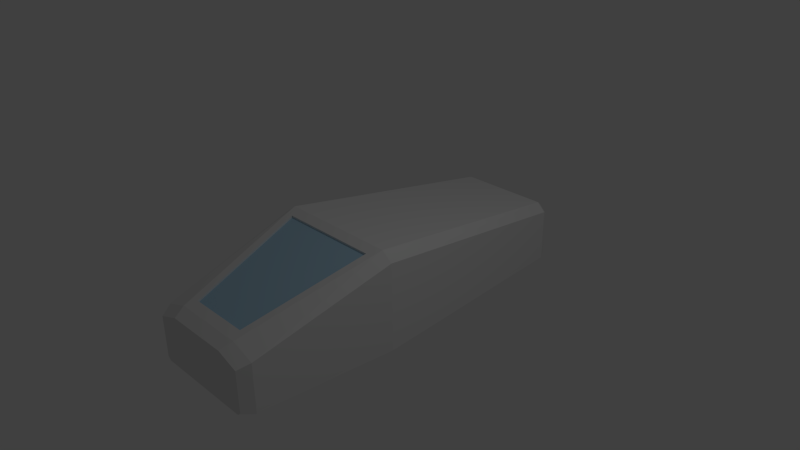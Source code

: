 # Source: test_cryobed.blend  (saved by Blender 2.73.0; exported with 4.5.12 LTS)
import bpy
from mathutils import Matrix  # noqa: F401  (used for matrix-valued properties, if any)

bpy.ops.wm.read_factory_settings(use_empty=True)
scene = bpy.context.scene
scene.name = 'Scene'

# ---- collections
col_collection_1 = bpy.data.collections.new('Collection 1'); scene.collection.children.link(col_collection_1)

# ---- materials (node trees are filled in below, after node groups)
mat_base = bpy.data.materials.new('Base')
mat_base.alpha_threshold = 0.0
mat_base.use_transparent_shadow = False
mat_base.roughness = 0.5
mat_base.specular_intensity = 1.0
mat_base.line_color = (0.0, 0.0, 0.0, 1.0)
mat_window = bpy.data.materials.new('Window')
mat_window.alpha_threshold = 0.0
mat_window.use_transparent_shadow = False
mat_window.diffuse_color = (0.4258, 0.6444, 0.8, 1.0)
mat_window.roughness = 0.5
mat_window.specular_intensity = 0.0

# ---- material node trees

# ---- world
world_world = bpy.data.worlds.new('World'); scene.world = world_world
world_world.color = (0.05088, 0.05088, 0.05088)
world_world.use_sun_shadow = False
world_world.sun_shadow_jitter_overblur = 0.0
world_world.cycles.sampling_method = 'MANUAL'
world_world.cycles.sample_map_resolution = 256

# ---- cameras
cam_camera = bpy.data.cameras.new('Camera')
cam_camera.clip_end = 100.0
cam_camera.lens = 35.0
cam_camera.sensor_width = 32.0
cam_camera.sensor_height = 18.0
cam_camera.ortho_scale = 7.314
cam_camera.dof.focus_distance = 0.0
cam_camera.dof.aperture_fstop = 128.0

# ---- lights
light_lamp = bpy.data.lights.new('Lamp', 'POINT')
light_lamp.transmission_factor = 0.0
light_lamp.cutoff_distance = 30.0
light_lamp.energy = 100.0
light_lamp.shadow_buffer_clip_start = 1.001
light_lamp.shadow_soft_size = 0.1
light_lamp.shadow_maximum_resolution = 0.006
light_lamp.use_absolute_resolution = True
light_lamp.cycles.use_multiple_importance_sampling = False

# ---- meshes
me_cube = bpy.data.meshes.new('Cube')
me_cube.from_pydata([(0.3228, 1.0, -1.0), (0.5252, -0.1064, -1.0), (-0.8741, -0.7722, -0.1779), (-1.083, -0.7722, -1.0), (0.3228, 1.0, -0.1258), (0.5252, -0.1064, 0.3753), (-1.217, -0.1064, 0.3753), (-1.015, 1.0, -0.1258), (0.3906, -0.7722, -1.0), (-1.217, -0.1064, -1.0), (0.1819, -0.7722, -0.1779), (-1.015, 1.0, -1.0), (0.4449, 1.0, -1.0), (0.6842, -0.1064, -1.0), (0.4449, 1.0, -0.2479), (0.6842, -0.1064, 0.2532), (0.5251, -0.7722, -1.0), (0.5251, -0.7722, -0.3), (-1.137, 1.0, -1.0), (-1.376, -0.1064, -1.0), (-1.09, 1.002, -0.2589), (-1.376, -0.1064, 0.2532), (-1.217, -0.7722, -1.0), (-1.217, -0.7722, -0.3), (-0.8192, -0.8283, -0.2564), (-1.083, -0.8283, -1.0), (0.3906, -0.8283, -1.0), (0.1271, -0.8283, -0.2564), (0.4418, -0.8283, -0.958), (0.4418, -0.8283, -0.3684), (-1.134, -0.8283, -0.958), (-1.134, -0.8283, -0.3684), (0.3228, 1.044, -1.0), (0.2669, 1.043, -0.2218), (-0.9749, 1.043, -0.2218), (-1.015, 1.044, -1.0), (0.3816, 1.043, -0.9653), (0.3816, 1.043, -0.3366), (-1.09, 1.043, -0.9653), (-1.09, 1.043, -0.3366), (-0.7939, -0.7217, -0.1359), (0.3929, -0.1569, 0.3333), (-1.085, -0.1569, 0.3333), (0.1018, -0.7217, -0.1359), (-0.7939, -0.719, -0.1645), (0.3929, -0.1542, 0.3048), (-1.085, -0.1542, 0.3048), (0.1018, -0.719, -0.1645)], [], [(18, 38, 35, 11), (3, 22, 19, 9), (5, 10, 17, 15), (18, 19, 21, 20), (7, 20, 21, 6), (19, 22, 23, 21), (6, 21, 23, 2), (23, 31, 24, 2), (8, 1, 13, 16), (9, 19, 18, 11), (12, 14, 15, 13), (13, 15, 17, 16), (10, 2, 24, 27), (4, 5, 15, 14), (7, 4, 33, 34), (1, 0, 12, 13), (6, 42, 41, 5), (5, 4, 7, 6), (1, 9, 11, 0), (9, 1, 8, 3), (0, 11, 35, 32), (3, 8, 26, 25), (24, 31, 30, 25), (27, 26, 28, 29), (27, 24, 25, 26), (17, 10, 27, 29), (16, 17, 29, 28), (3, 25, 30, 22), (22, 30, 31, 23), (8, 16, 28, 26), (35, 38, 39, 34), (32, 33, 37, 36), (33, 32, 35, 34), (7, 34, 39, 20), (12, 0, 32, 36), (4, 14, 37, 33), (14, 12, 36, 37), (20, 39, 38, 18), (42, 46, 45, 41), (10, 43, 40, 2), (5, 41, 43, 10), (2, 40, 42, 6), (46, 44, 47, 45), (43, 47, 44, 40), (41, 45, 47, 43), (40, 44, 46, 42)])
me_cube.polygons.foreach_set('material_index', [0, 0, 0, 0, 0, 0, 0, 0, 0, 0, 0, 0, 0, 0, 0, 0, 0, 0, 0, 0, 0, 0, 0, 0, 0, 0, 0, 0, 0, 0, 0, 0, 0, 0, 0, 0, 0, 0, 0, 0, 0, 0, 1, 0, 0, 0])
me_cube.materials.append(mat_base)
me_cube.materials.append(mat_window)
me_cube.use_remesh_preserve_volume = False
me_cube.use_remesh_preserve_attributes = False
me_cube.use_mirror_vertex_groups = False
me_cube.update()

# ---- objects
ob_cube = bpy.data.objects.new('Cube', me_cube)
ob_lamp = bpy.data.objects.new('Lamp', light_lamp)
ob_camera = bpy.data.objects.new('Camera', cam_camera)

# ---- transforms, parenting, visibility, modifiers, constraints
ob_cube.location = (0.0, 0.0, 0.0)
ob_cube.scale = (1.0, 2.958, 1.0)
ob_cube.lock_rotations_4d = False
ob_cube.empty_display_type = 'ARROWS'
ob_cube.lineart.crease_threshold = 0.0
ob_lamp.location = (4.076, 1.005, 5.904)
ob_lamp.rotation_euler = (0.6503, 0.05522, 1.866)
ob_lamp.lock_rotations_4d = False
ob_lamp.empty_display_type = 'ARROWS'
ob_lamp.color = (0.0, 0.0, 0.0, 0.0)
ob_lamp.lineart.crease_threshold = 0.0
ob_camera.location = (7.481, -6.508, 5.344)
ob_camera.rotation_euler = (1.109, 0.01082, 0.8149)
ob_camera.lock_rotations_4d = False
ob_camera.empty_display_type = 'ARROWS'
ob_camera.color = (0.0, 0.0, 0.0, 0.0)
ob_camera.display_type = 'WIRE'
ob_camera.lineart.crease_threshold = 0.0

# ---- collection membership
col_collection_1.objects.link(ob_cube)
col_collection_1.objects.link(ob_lamp)
col_collection_1.objects.link(ob_camera)

# ---- scene / render settings (as saved in the file)
scene.camera = ob_camera
scene.frame_start = 1; scene.frame_end = 250; scene.frame_set(1)
scene.render.engine = 'BLENDER_EEVEE_NEXT'
scene.render.resolution_percentage = 50
scene.render.dither_intensity = 0.0
scene.cycles.use_denoising = False
scene.cycles.samples = 10
scene.cycles.sampling_pattern = 'TABULATED_SOBOL'
scene.cycles.light_sampling_threshold = 0.0
scene.cycles.use_adaptive_sampling = False
scene.cycles.use_light_tree = False
scene.cycles.blur_glossy = 0.0
scene.cycles.pixel_filter_type = 'GAUSSIAN'
scene.cycles.sample_clamp_indirect = 0.0
scene.view_settings.view_transform = 'Standard'
bpy.context.view_layer.update()
